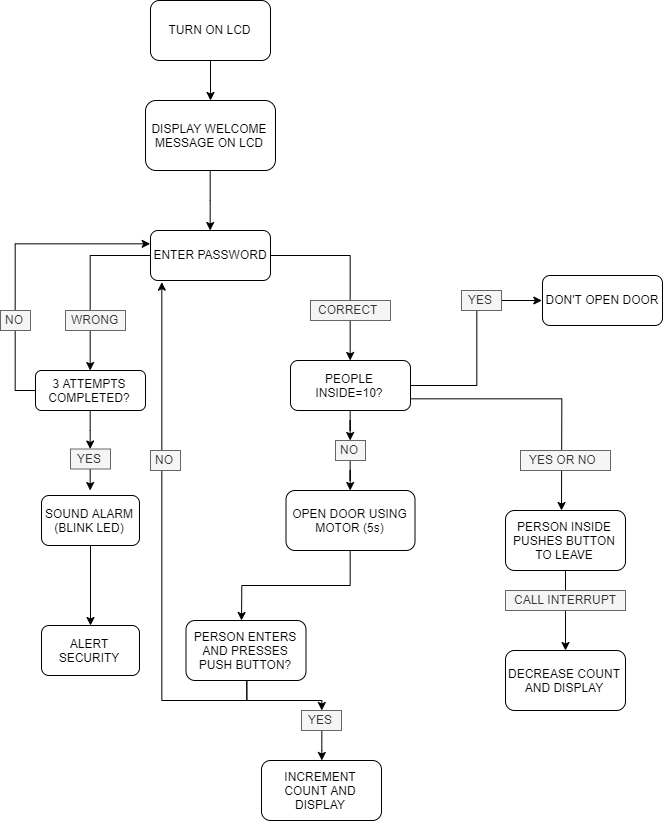

The diagram above was exported from draw.io. Its source (the exported page's mxGraphModel, read from the mxfile embedded in the PNG):
<mxGraphModel dx="763" dy="1140" grid="1" gridSize="10" guides="1" tooltips="1" connect="1" arrows="1" fold="1" page="1" pageScale="1" pageWidth="850" pageHeight="1100" math="0" shadow="0">
  <root>
    <mxCell id="0" />
    <mxCell id="1" parent="0" />
    <mxCell id="DGlvekwtnzMux3Ki6ANs-23" value="" style="edgeStyle=orthogonalEdgeStyle;rounded=0;orthogonalLoop=1;jettySize=auto;html=1;" edge="1" parent="1" source="DGlvekwtnzMux3Ki6ANs-1" target="DGlvekwtnzMux3Ki6ANs-20">
      <mxGeometry relative="1" as="geometry" />
    </mxCell>
    <mxCell id="DGlvekwtnzMux3Ki6ANs-1" value="TURN ON LCD" style="rounded=1;whiteSpace=wrap;html=1;" vertex="1" parent="1">
      <mxGeometry x="269" y="90" width="120" height="60" as="geometry" />
    </mxCell>
    <mxCell id="DGlvekwtnzMux3Ki6ANs-5" value="" style="edgeStyle=orthogonalEdgeStyle;rounded=0;orthogonalLoop=1;jettySize=auto;html=1;" edge="1" parent="1" source="DGlvekwtnzMux3Ki6ANs-2" target="DGlvekwtnzMux3Ki6ANs-4">
      <mxGeometry relative="1" as="geometry" />
    </mxCell>
    <mxCell id="DGlvekwtnzMux3Ki6ANs-28" value="" style="edgeStyle=orthogonalEdgeStyle;rounded=0;orthogonalLoop=1;jettySize=auto;html=1;" edge="1" parent="1" source="DGlvekwtnzMux3Ki6ANs-2" target="DGlvekwtnzMux3Ki6ANs-27">
      <mxGeometry relative="1" as="geometry" />
    </mxCell>
    <mxCell id="DGlvekwtnzMux3Ki6ANs-2" value="ENTER PASSWORD" style="rounded=1;whiteSpace=wrap;html=1;" vertex="1" parent="1">
      <mxGeometry x="269" y="320" width="120" height="50" as="geometry" />
    </mxCell>
    <mxCell id="DGlvekwtnzMux3Ki6ANs-35" value="" style="edgeStyle=orthogonalEdgeStyle;rounded=0;orthogonalLoop=1;jettySize=auto;html=1;" edge="1" parent="1" source="DGlvekwtnzMux3Ki6ANs-36" target="DGlvekwtnzMux3Ki6ANs-34">
      <mxGeometry relative="1" as="geometry" />
    </mxCell>
    <mxCell id="DGlvekwtnzMux3Ki6ANs-39" value="" style="edgeStyle=orthogonalEdgeStyle;rounded=0;orthogonalLoop=1;jettySize=auto;html=1;entryX=0;entryY=0.5;entryDx=0;entryDy=0;" edge="1" parent="1" source="DGlvekwtnzMux3Ki6ANs-27" target="DGlvekwtnzMux3Ki6ANs-38">
      <mxGeometry relative="1" as="geometry">
        <mxPoint x="609" y="475" as="targetPoint" />
      </mxGeometry>
    </mxCell>
    <mxCell id="DGlvekwtnzMux3Ki6ANs-57" style="edgeStyle=orthogonalEdgeStyle;rounded=0;orthogonalLoop=1;jettySize=auto;html=1;exitX=1;exitY=0.75;exitDx=0;exitDy=0;" edge="1" parent="1" source="DGlvekwtnzMux3Ki6ANs-27">
      <mxGeometry relative="1" as="geometry">
        <mxPoint x="680" y="600" as="targetPoint" />
      </mxGeometry>
    </mxCell>
    <mxCell id="DGlvekwtnzMux3Ki6ANs-27" value="PEOPLE INSIDE=10?" style="rounded=1;whiteSpace=wrap;html=1;" vertex="1" parent="1">
      <mxGeometry x="409" y="450" width="120" height="50" as="geometry" />
    </mxCell>
    <mxCell id="DGlvekwtnzMux3Ki6ANs-38" value="DON'T OPEN DOOR" style="rounded=1;whiteSpace=wrap;html=1;" vertex="1" parent="1">
      <mxGeometry x="661" y="365" width="120" height="50" as="geometry" />
    </mxCell>
    <mxCell id="DGlvekwtnzMux3Ki6ANs-42" style="edgeStyle=orthogonalEdgeStyle;rounded=0;orthogonalLoop=1;jettySize=auto;html=1;exitX=0.5;exitY=1;exitDx=0;exitDy=0;" edge="1" parent="1" source="DGlvekwtnzMux3Ki6ANs-34">
      <mxGeometry relative="1" as="geometry">
        <mxPoint x="360" y="710" as="targetPoint" />
      </mxGeometry>
    </mxCell>
    <mxCell id="DGlvekwtnzMux3Ki6ANs-34" value="OPEN DOOR USING MOTOR (5s)" style="rounded=1;whiteSpace=wrap;html=1;" vertex="1" parent="1">
      <mxGeometry x="404.5" y="580" width="129" height="60" as="geometry" />
    </mxCell>
    <mxCell id="DGlvekwtnzMux3Ki6ANs-17" style="edgeStyle=orthogonalEdgeStyle;rounded=0;orthogonalLoop=1;jettySize=auto;html=1;exitX=0.5;exitY=1;exitDx=0;exitDy=0;" edge="1" parent="1" source="DGlvekwtnzMux3Ki6ANs-18">
      <mxGeometry relative="1" as="geometry">
        <mxPoint x="208.66666666666674" y="580" as="targetPoint" />
      </mxGeometry>
    </mxCell>
    <mxCell id="DGlvekwtnzMux3Ki6ANs-26" style="edgeStyle=orthogonalEdgeStyle;rounded=0;orthogonalLoop=1;jettySize=auto;html=1;exitX=0;exitY=0.5;exitDx=0;exitDy=0;entryX=0;entryY=0.25;entryDx=0;entryDy=0;" edge="1" parent="1" source="DGlvekwtnzMux3Ki6ANs-4" target="DGlvekwtnzMux3Ki6ANs-2">
      <mxGeometry relative="1" as="geometry">
        <mxPoint x="119" y="310" as="targetPoint" />
      </mxGeometry>
    </mxCell>
    <mxCell id="DGlvekwtnzMux3Ki6ANs-4" value="3 ATTEMPTS COMPLETED?" style="rounded=1;whiteSpace=wrap;html=1;" vertex="1" parent="1">
      <mxGeometry x="154" y="460" width="110" height="40" as="geometry" />
    </mxCell>
    <mxCell id="DGlvekwtnzMux3Ki6ANs-6" value="WRONG" style="text;html=1;align=center;verticalAlign=middle;resizable=0;points=[];;autosize=1;fillColor=#f5f5f5;strokeColor=#666666;fontColor=#333333;" vertex="1" parent="1">
      <mxGeometry x="184" y="400" width="60" height="20" as="geometry" />
    </mxCell>
    <mxCell id="DGlvekwtnzMux3Ki6ANs-16" value="NO" style="text;html=1;align=center;verticalAlign=middle;resizable=0;points=[];;autosize=1;fillColor=#f5f5f5;strokeColor=#666666;fontColor=#333333;" vertex="1" parent="1">
      <mxGeometry x="119" y="400" width="30" height="20" as="geometry" />
    </mxCell>
    <mxCell id="DGlvekwtnzMux3Ki6ANs-64" value="" style="edgeStyle=orthogonalEdgeStyle;rounded=0;orthogonalLoop=1;jettySize=auto;html=1;" edge="1" parent="1" source="DGlvekwtnzMux3Ki6ANs-19" target="DGlvekwtnzMux3Ki6ANs-63">
      <mxGeometry relative="1" as="geometry" />
    </mxCell>
    <mxCell id="DGlvekwtnzMux3Ki6ANs-19" value="SOUND ALARM (BLINK LED)" style="rounded=1;whiteSpace=wrap;html=1;" vertex="1" parent="1">
      <mxGeometry x="160" y="585" width="98" height="50" as="geometry" />
    </mxCell>
    <mxCell id="DGlvekwtnzMux3Ki6ANs-63" value="ALERT SECURITY" style="rounded=1;whiteSpace=wrap;html=1;" vertex="1" parent="1">
      <mxGeometry x="160" y="715" width="98" height="50" as="geometry" />
    </mxCell>
    <mxCell id="DGlvekwtnzMux3Ki6ANs-22" style="edgeStyle=orthogonalEdgeStyle;rounded=0;orthogonalLoop=1;jettySize=auto;html=1;exitX=0.5;exitY=1;exitDx=0;exitDy=0;" edge="1" parent="1" source="DGlvekwtnzMux3Ki6ANs-20" target="DGlvekwtnzMux3Ki6ANs-2">
      <mxGeometry relative="1" as="geometry" />
    </mxCell>
    <mxCell id="DGlvekwtnzMux3Ki6ANs-20" value="DISPLAY WELCOME MESSAGE ON LCD" style="rounded=1;whiteSpace=wrap;html=1;" vertex="1" parent="1">
      <mxGeometry x="264" y="190" width="130" height="70" as="geometry" />
    </mxCell>
    <mxCell id="DGlvekwtnzMux3Ki6ANs-18" value="YES" style="text;html=1;align=center;verticalAlign=middle;resizable=0;points=[];;autosize=1;fillColor=#f5f5f5;strokeColor=#666666;fontColor=#333333;" vertex="1" parent="1">
      <mxGeometry x="189" y="538.5" width="40" height="20" as="geometry" />
    </mxCell>
    <mxCell id="DGlvekwtnzMux3Ki6ANs-30" style="edgeStyle=orthogonalEdgeStyle;rounded=0;orthogonalLoop=1;jettySize=auto;html=1;exitX=0.5;exitY=1;exitDx=0;exitDy=0;" edge="1" parent="1" source="DGlvekwtnzMux3Ki6ANs-4" target="DGlvekwtnzMux3Ki6ANs-18">
      <mxGeometry relative="1" as="geometry">
        <mxPoint x="208.66666666666686" y="580" as="targetPoint" />
        <mxPoint x="209.28571428571433" y="500.14285714285734" as="sourcePoint" />
      </mxGeometry>
    </mxCell>
    <mxCell id="DGlvekwtnzMux3Ki6ANs-31" value="CORRECT&amp;nbsp;" style="text;html=1;align=center;verticalAlign=middle;resizable=0;points=[];;autosize=1;fillColor=#f5f5f5;strokeColor=#666666;fontColor=#333333;" vertex="1" parent="1">
      <mxGeometry x="429" y="390" width="80" height="20" as="geometry" />
    </mxCell>
    <mxCell id="DGlvekwtnzMux3Ki6ANs-36" value="NO" style="text;html=1;align=center;verticalAlign=middle;resizable=0;points=[];;autosize=1;fillColor=#f5f5f5;strokeColor=#666666;fontColor=#333333;" vertex="1" parent="1">
      <mxGeometry x="454" y="530" width="30" height="20" as="geometry" />
    </mxCell>
    <mxCell id="DGlvekwtnzMux3Ki6ANs-37" value="" style="edgeStyle=orthogonalEdgeStyle;rounded=0;orthogonalLoop=1;jettySize=auto;html=1;" edge="1" parent="1" source="DGlvekwtnzMux3Ki6ANs-27" target="DGlvekwtnzMux3Ki6ANs-36">
      <mxGeometry relative="1" as="geometry">
        <mxPoint x="469" y="500.0000000000002" as="sourcePoint" />
        <mxPoint x="469" y="580" as="targetPoint" />
      </mxGeometry>
    </mxCell>
    <mxCell id="DGlvekwtnzMux3Ki6ANs-40" value="YES" style="text;html=1;align=center;verticalAlign=middle;resizable=0;points=[];;autosize=1;fillColor=#f5f5f5;strokeColor=#666666;fontColor=#333333;" vertex="1" parent="1">
      <mxGeometry x="580" y="380" width="40" height="20" as="geometry" />
    </mxCell>
    <mxCell id="DGlvekwtnzMux3Ki6ANs-44" style="edgeStyle=orthogonalEdgeStyle;rounded=0;orthogonalLoop=1;jettySize=auto;html=1;exitX=0.5;exitY=1;exitDx=0;exitDy=0;entryX=0.089;entryY=1.021;entryDx=0;entryDy=0;entryPerimeter=0;" edge="1" parent="1" source="DGlvekwtnzMux3Ki6ANs-43" target="DGlvekwtnzMux3Ki6ANs-2">
      <mxGeometry relative="1" as="geometry">
        <mxPoint x="180" y="850" as="targetPoint" />
      </mxGeometry>
    </mxCell>
    <mxCell id="DGlvekwtnzMux3Ki6ANs-51" style="edgeStyle=orthogonalEdgeStyle;rounded=0;orthogonalLoop=1;jettySize=auto;html=1;exitX=0.5;exitY=1;exitDx=0;exitDy=0;" edge="1" parent="1" source="DGlvekwtnzMux3Ki6ANs-45" target="DGlvekwtnzMux3Ki6ANs-50">
      <mxGeometry relative="1" as="geometry" />
    </mxCell>
    <mxCell id="DGlvekwtnzMux3Ki6ANs-43" value="PERSON ENTERS AND PRESSES PUSH BUTTON?" style="rounded=1;whiteSpace=wrap;html=1;" vertex="1" parent="1">
      <mxGeometry x="304.5" y="710" width="120" height="60" as="geometry" />
    </mxCell>
    <mxCell id="DGlvekwtnzMux3Ki6ANs-50" value="INCREMENT COUNT AND DISPLAY" style="rounded=1;whiteSpace=wrap;html=1;" vertex="1" parent="1">
      <mxGeometry x="380" y="850" width="120" height="60" as="geometry" />
    </mxCell>
    <mxCell id="DGlvekwtnzMux3Ki6ANs-45" value="YES" style="text;html=1;align=center;verticalAlign=middle;resizable=0;points=[];;autosize=1;fillColor=#f5f5f5;strokeColor=#666666;fontColor=#333333;" vertex="1" parent="1">
      <mxGeometry x="420" y="800" width="40" height="20" as="geometry" />
    </mxCell>
    <mxCell id="DGlvekwtnzMux3Ki6ANs-52" style="edgeStyle=orthogonalEdgeStyle;rounded=0;orthogonalLoop=1;jettySize=auto;html=1;exitX=0.5;exitY=1;exitDx=0;exitDy=0;" edge="1" parent="1" source="DGlvekwtnzMux3Ki6ANs-43" target="DGlvekwtnzMux3Ki6ANs-45">
      <mxGeometry relative="1" as="geometry">
        <mxPoint x="364.57142857142867" y="770.1428571428573" as="sourcePoint" />
        <mxPoint x="500.28571428571445" y="850" as="targetPoint" />
      </mxGeometry>
    </mxCell>
    <mxCell id="DGlvekwtnzMux3Ki6ANs-54" value="NO" style="text;html=1;align=center;verticalAlign=middle;resizable=0;points=[];;autosize=1;fillColor=#f5f5f5;strokeColor=#666666;fontColor=#333333;" vertex="1" parent="1">
      <mxGeometry x="269" y="540" width="30" height="20" as="geometry" />
    </mxCell>
    <mxCell id="DGlvekwtnzMux3Ki6ANs-58" value="YES OR NO&amp;nbsp;&lt;br&gt;" style="text;html=1;align=center;verticalAlign=middle;resizable=0;points=[];;autosize=1;fillColor=#f5f5f5;strokeColor=#666666;fontColor=#333333;" vertex="1" parent="1">
      <mxGeometry x="639" y="540" width="90" height="20" as="geometry" />
    </mxCell>
    <mxCell id="DGlvekwtnzMux3Ki6ANs-61" value="" style="edgeStyle=orthogonalEdgeStyle;rounded=0;orthogonalLoop=1;jettySize=auto;html=1;" edge="1" parent="1" source="DGlvekwtnzMux3Ki6ANs-59" target="DGlvekwtnzMux3Ki6ANs-60">
      <mxGeometry relative="1" as="geometry" />
    </mxCell>
    <mxCell id="DGlvekwtnzMux3Ki6ANs-59" value="PERSON INSIDE PUSHES BUTTON TO LEAVE" style="rounded=1;whiteSpace=wrap;html=1;" vertex="1" parent="1">
      <mxGeometry x="624" y="600" width="120" height="60" as="geometry" />
    </mxCell>
    <mxCell id="DGlvekwtnzMux3Ki6ANs-60" value="DECREASE COUNT AND DISPLAY" style="rounded=1;whiteSpace=wrap;html=1;" vertex="1" parent="1">
      <mxGeometry x="624" y="740" width="120" height="60" as="geometry" />
    </mxCell>
    <mxCell id="DGlvekwtnzMux3Ki6ANs-62" value="CALL INTERRUPT" style="text;html=1;align=center;verticalAlign=middle;resizable=0;points=[];;autosize=1;fillColor=#f5f5f5;strokeColor=#666666;fontColor=#333333;" vertex="1" parent="1">
      <mxGeometry x="624" y="680" width="120" height="20" as="geometry" />
    </mxCell>
  </root>
</mxGraphModel>